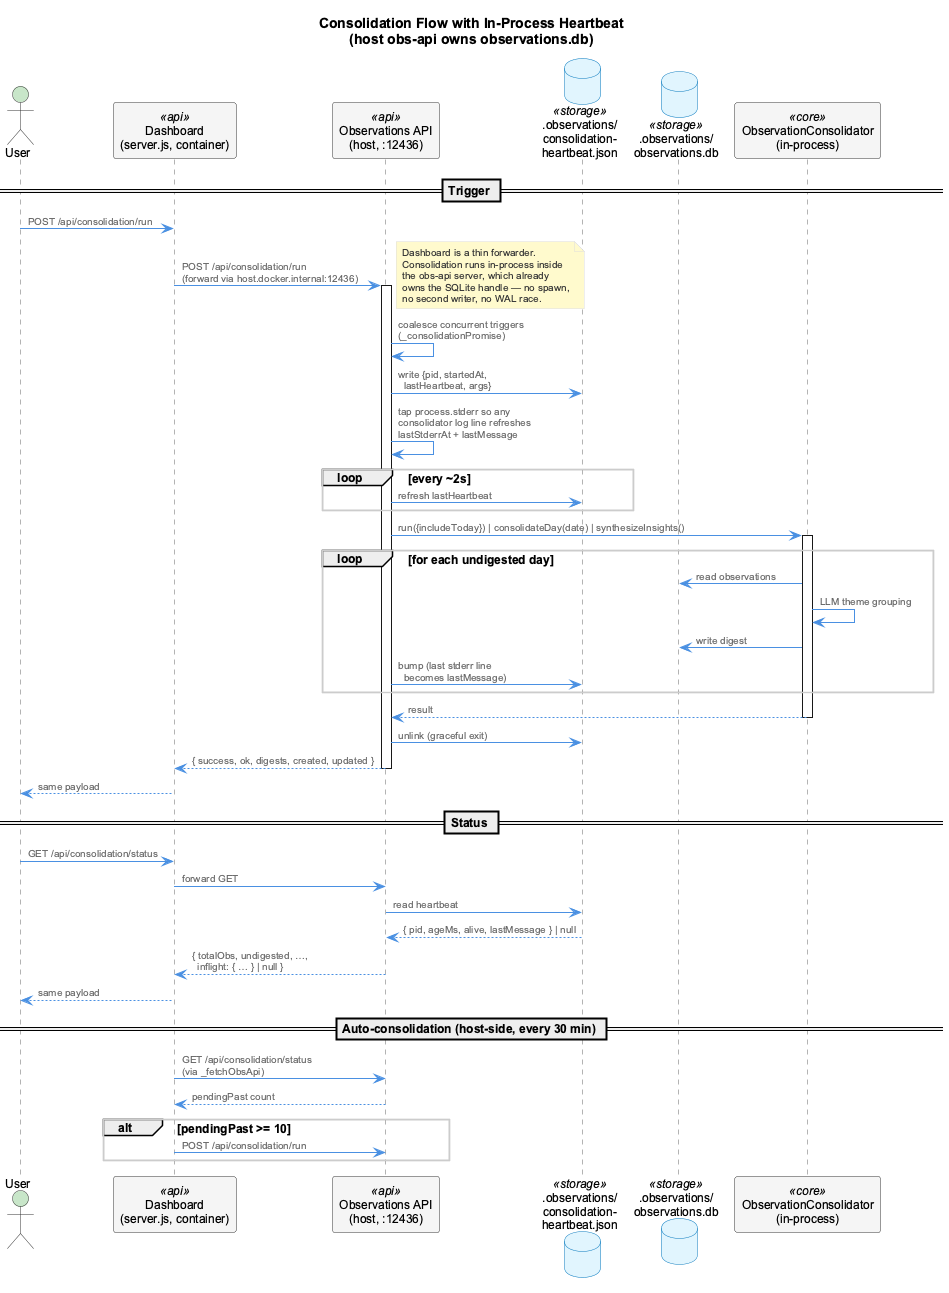

The diagram above was rendered by PlantUML. Its source (embedded in the PNG):
@startuml consolidator-heartbeat-flow
!include _standard-style.puml

title Consolidation Flow with In-Process Heartbeat\n(host obs-api owns observations.db)

actor User
participant "Dashboard\n(server.js, container)" as D <<api>>
participant "Observations API\n(host, :12436)" as A <<api>>
database ".observations/\nconsolidation-\nheartbeat.json" as HB <<storage>>
database ".observations/\nobservations.db" as DB <<storage>>
participant "ObservationConsolidator\n(in-process)" as OC <<core>>

== Trigger ==

User -> D: POST /api/consolidation/run
D -> A: POST /api/consolidation/run\n(forward via host.docker.internal:12436)
note right
  Dashboard is a thin forwarder.
  Consolidation runs in-process inside
  the obs-api server, which already
  owns the SQLite handle — no spawn,
  no second writer, no WAL race.
end note
activate A

A -> A: coalesce concurrent triggers\n(_consolidationPromise)
A -> HB: write {pid, startedAt,\n  lastHeartbeat, args}
A -> A: tap process.stderr so any\nconsolidator log line refreshes\nlastStderrAt + lastMessage
loop every ~2s
    A -> HB: refresh lastHeartbeat
end

A -> OC: run({includeToday}) | consolidateDay(date) | synthesizeInsights()
activate OC
loop for each undigested day
    OC -> DB: read observations
    OC -> OC: LLM theme grouping
    OC -> DB: write digest
    A -> HB: bump (last stderr line\n  becomes lastMessage)
end
OC --> A: result
deactivate OC

A -> HB: unlink (graceful exit)
A --> D: { success, ok, digests, created, updated }
deactivate A
D --> User: same payload

== Status ==

User -> D: GET /api/consolidation/status
D -> A: forward GET
A -> HB: read heartbeat
HB --> A: { pid, ageMs, alive, lastMessage } | null
A --> D: { totalObs, undigested, …,\n  inflight: { … } | null }
D --> User: same payload

== Auto-consolidation (host-side, every 30 min) ==

D -> A: GET /api/consolidation/status\n(via _fetchObsApi)
A --> D: pendingPast count
alt pendingPast >= 10
    D -> A: POST /api/consolidation/run
end

@enduml